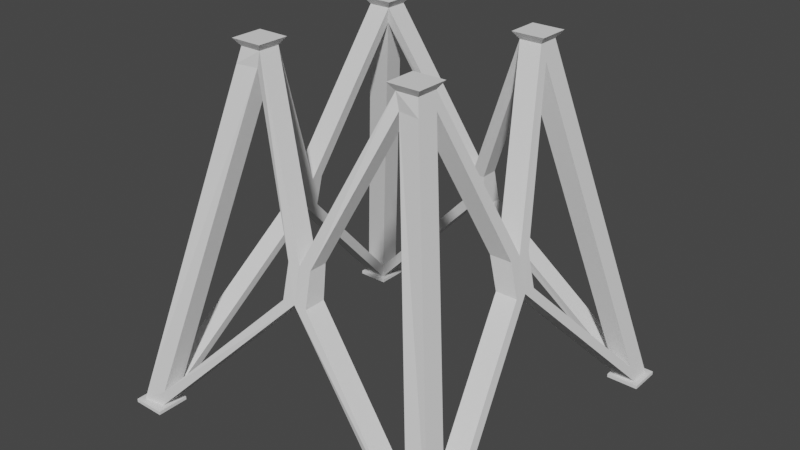 # Source: Tower_2.blend  (saved by Blender 3.3.6; exported with 4.5.12 LTS)
import bpy
from mathutils import Matrix  # noqa: F401  (used for matrix-valued properties, if any)

bpy.ops.wm.read_factory_settings(use_empty=True)
scene = bpy.context.scene
scene.name = 'Scene'

# ---- collections
col_collection = bpy.data.collections.new('Collection'); scene.collection.children.link(col_collection)

# ---- world
world_world = bpy.data.worlds.new('World'); scene.world = world_world
world_world.use_nodes = True; world_world.node_tree.nodes.clear()
_N = world_world.node_tree.nodes; _L = world_world.node_tree.links
n0 = _N.new('ShaderNodeOutputWorld'); n0.name = 'World Output'; n0.location = (300, 300)
n1 = _N.new('ShaderNodeBackground'); n1.name = 'Background'; n1.location = (10, 300)
n1.inputs[0].default_value = (0.05088, 0.05088, 0.05088, 1.0)
_L.new(n1.outputs[0], n0.inputs[0])
n0.is_active_output = True
world_world.color = (0.05088, 0.05088, 0.05088)
world_world.use_sun_shadow = False
world_world.sun_shadow_jitter_overblur = 0.0

# ---- meshes
me_cube_001 = bpy.data.meshes.new('Cube.001')
me_cube_001.from_pydata([(-11.0, -11.0, -1.0), (-10.66, -10.66, 1.0), (-11.0, -9.0, -1.0), (-10.66, -9.336, 1.0), (-9.0, -11.0, -1.0), (-9.336, -10.42, 1.0), (-9.0, -9.0, -1.0), (-9.336, -9.336, 1.0), (-11.0, -11.0, 1.0), (-11.0, -9.0, 1.0), (-9.0, -9.0, 1.0), (-9.0, -11.0, 1.0), (-5.785, -5.664, 202.4), (-5.785, -4.336, 202.4), (-4.456, -4.336, 202.4), (-4.456, -5.664, 202.4), (-6.101, -5.981, 206.5), (-6.101, -4.019, 206.5), (-4.139, -4.019, 206.5), (-4.139, -5.981, 206.5), (-4.672, -5.681, 193.5), (-6.001, -5.886, 193.5), (-6.001, -4.558, 193.5), (-4.672, -4.558, 193.5), (-10.42, -10.42, 10.98), (-9.094, -9.088, 10.98), (-9.094, -10.42, 10.98), (-10.42, -9.088, 10.98), (-0.001856, -6.726, 110.0), (-0.001856, -7.932, 110.0), (-0.7631, -7.949, 110.0), (-0.7631, -6.826, 110.0), (0.001144, -7.059, 90.74), (0.001144, -8.43, 90.74), (-0.7992, -7.097, 90.74), (-0.7992, -8.425, 90.74), (-8.007, 0.02418, 110.2), (-6.678, 0.02418, 110.2), (-8.021, -0.782, 110.2), (-6.691, -0.782, 110.2), (-8.46, 0.01185, 91.18), (-7.149, 0.01185, 91.18), (-7.153, -0.7806, 91.2), (-8.462, -0.7806, 91.2)], [], [(0, 8, 9, 2), (2, 9, 10, 6), (6, 10, 11, 4), (4, 11, 8, 0), (2, 6, 4, 0), (21, 20, 15, 12), (1, 3, 9, 8), (3, 7, 10, 9), (7, 5, 11, 10), (5, 1, 8, 11), (15, 14, 18, 19), (23, 22, 38, 39), (20, 23, 31, 30), (22, 21, 12, 13), (18, 17, 16, 19), (13, 12, 16, 17), (12, 15, 19, 16), (14, 13, 17, 18), (27, 24, 21, 22), (26, 25, 23, 20), (25, 27, 22, 23), (24, 26, 20, 21), (1, 5, 26, 24), (7, 3, 40, 41), (25, 26, 35, 34), (3, 1, 24, 27), (30, 31, 28, 29), (23, 14, 28, 31), (15, 20, 30, 29), (14, 15, 29, 28), (33, 32, 34, 35), (26, 5, 33, 35), (7, 25, 34, 32), (5, 7, 32, 33), (39, 38, 36, 37), (13, 14, 37, 36), (14, 23, 39, 37), (22, 13, 36, 38), (41, 40, 43, 42), (25, 7, 41, 42), (27, 25, 42, 43), (3, 27, 43, 40), (38, 39, 42, 43), (36, 37, 41, 40), (37, 40, 43, 38, 36, 39), (41, 37, 39, 42), (35, 34, 31, 30), (30, 35, 33, 29), (28, 32, 34, 31)])
_uv = me_cube_001.uv_layers.new(name='UVMap')
_uv.uv.foreach_set('vector', [0.375, 0.0, 0.625, 0.0, 0.625, 0.25, 0.375, 0.25, 0.375, 0.25, 0.625, 0.25, 0.625, 0.5, 0.375, 0.5, 0.375, 0.5, 0.625, 0.5, 0.625, 0.75, 0.375, 0.75, 0.375, 0.75, 0.625, 0.75, 0.625, 1.0, 0.375, 1.0, 0.125, 0.5, 0.375, 0.5, 0.375, 0.75, 0.125, 0.75, 0.833, 0.708, 0.667, 0.708, 0.667, 0.708, 0.833, 0.708, 0.833, 0.708, 0.833, 0.542, 0.875, 0.5, 0.875, 0.75, 0.833, 0.542, 0.667, 0.542, 0.625, 0.5, 0.875, 0.5, 0.667, 0.542, 0.667, 0.708, 0.625, 0.75, 0.625, 0.5, 0.667, 0.708, 0.833, 0.708, 0.875, 0.75, 0.625, 0.75, 0.667, 0.708, 0.667, 0.542, 0.667, 0.542, 0.667, 0.708, 0.667, 0.542, 0.833, 0.542, 0.833, 0.542, 0.667, 0.542, 0.667, 0.708, 0.667, 0.542, 0.667, 0.542, 0.667, 0.708, 0.833, 0.542, 0.833, 0.708, 0.833, 0.708, 0.833, 0.542, 0.667, 0.542, 0.833, 0.542, 0.833, 0.708, 0.667, 0.708, 0.833, 0.542, 0.833, 0.708, 0.833, 0.708, 0.833, 0.542, 0.833, 0.708, 0.667, 0.708, 0.667, 0.708, 0.833, 0.708, 0.667, 0.542, 0.833, 0.542, 0.833, 0.542, 0.667, 0.542, 0.833, 0.542, 0.833, 0.708, 0.833, 0.708, 0.833, 0.542, 0.667, 0.708, 0.667, 0.542, 0.667, 0.542, 0.667, 0.708, 0.667, 0.542, 0.833, 0.542, 0.833, 0.542, 0.667, 0.542, 0.833, 0.708, 0.667, 0.708, 0.667, 0.708, 0.833, 0.708, 0.833, 0.708, 0.667, 0.708, 0.667, 0.708, 0.833, 0.708, 0.667, 0.542, 0.833, 0.542, 0.833, 0.542, 0.667, 0.542, 0.667, 0.542, 0.667, 0.708, 0.667, 0.708, 0.667, 0.542, 0.833, 0.542, 0.833, 0.708, 0.833, 0.708, 0.833, 0.542, 0.667, 0.708, 0.667, 0.542, 0.667, 0.542, 0.667, 0.708, 0.667, 0.542, 0.667, 0.542, 0.667, 0.542, 0.667, 0.542, 0.667, 0.708, 0.667, 0.708, 0.667, 0.708, 0.667, 0.708, 0.667, 0.542, 0.667, 0.708, 0.667, 0.708, 0.667, 0.542, 0.667, 0.708, 0.667, 0.542, 0.667, 0.542, 0.667, 0.708, 0.667, 0.708, 0.667, 0.708, 0.667, 0.708, 0.667, 0.708, 0.667, 0.542, 0.667, 0.542, 0.667, 0.542, 0.667, 0.542, 0.667, 0.708, 0.667, 0.542, 0.667, 0.542, 0.667, 0.708, 0.667, 0.542, 0.833, 0.542, 0.833, 0.542, 0.667, 0.542, 0.833, 0.542, 0.667, 0.542, 0.667, 0.542, 0.833, 0.542, 0.667, 0.542, 0.667, 0.542, 0.667, 0.542, 0.667, 0.542, 0.833, 0.542, 0.833, 0.542, 0.833, 0.542, 0.833, 0.542, 0.667, 0.542, 0.833, 0.542, 0.833, 0.542, 0.667, 0.542, 0.667, 0.542, 0.667, 0.542, 0.667, 0.542, 0.667, 0.542, 0.833, 0.542, 0.667, 0.542, 0.667, 0.542, 0.833, 0.542, 0.833, 0.542, 0.833, 0.542, 0.833, 0.542, 0.833, 0.542, 0.833, 0.542, 0.667, 0.542, 0.667, 0.542, 0.833, 0.542, 0.833, 0.542, 0.667, 0.542, 0.667, 0.542, 0.833, 0.542, 0.667, 0.542, 0.833, 0.542, 0.833, 0.542, 0.833, 0.542, 0.833, 0.542, 0.667, 0.542, 0.0, 0.0, 0.0, 0.0, 0.0, 0.0, 0.0, 0.0, 0.667, 0.708, 0.667, 0.542, 0.667, 0.542, 0.667, 0.708, 0.0, 0.0, 0.0, 0.0, 0.0, 0.0, 0.0, 0.0, 0.0, 0.0, 0.0, 0.0, 0.0, 0.0, 0.0, 0.0])
me_cube_001.update()

# ---- objects
ob_cube = bpy.data.objects.new('Cube', me_cube_001)
ob_empty = bpy.data.objects.new('Empty', None)
ob_empty_001 = bpy.data.objects.new('Empty.001', None)

# ---- transforms, parenting, visibility, modifiers, constraints
ob_cube.location = (0.0, 0.0, 0.0)
ob_cube.scale = (1.0, 1.0, 0.1062)
_m = ob_cube.modifiers.new('Mirror', 'MIRROR')
_m.use_axis = (True, True, False)
ob_empty.location = (0.109, 3.228, 47.89)
ob_empty.rotation_euler = (1.571, 0.0, 4.712)
ob_empty.scale = (22.28, 22.28, 22.28)
ob_empty.empty_display_type = 'IMAGE'
ob_empty.empty_display_size = 5.0
ob_empty_001.location = (-3.225, 3.431, 47.89)
ob_empty_001.rotation_euler = (1.571, -0.0, 6.283)
ob_empty_001.scale = (22.28, 22.28, 22.28)
ob_empty_001.empty_display_type = 'IMAGE'
ob_empty_001.empty_display_size = 5.0

# ---- collection membership
col_collection.objects.link(ob_cube)
col_collection.objects.link(ob_empty)
col_collection.objects.link(ob_empty_001)

# ---- scene / render settings (as saved in the file)
scene.frame_start = 1; scene.frame_end = 250; scene.frame_set(0)
scene.render.engine = 'BLENDER_EEVEE_NEXT'
scene.cycles.sampling_pattern = 'TABULATED_SOBOL'
scene.cycles.use_light_tree = False
scene.view_settings.view_transform = 'Filmic'
bpy.context.view_layer.update()

# ---- added for rendering (the .blend has no active camera and no usable light): camera, sun
cam_auto = bpy.data.cameras.new('AutoCamera')
cam_auto.lens = 50.0
cam_auto.sensor_width = 36.0
cam_auto.clip_end = 1000.0
ob_auto_camera = bpy.data.objects.new('AutoCamera', cam_auto)
scene.collection.objects.link(ob_auto_camera)
ob_auto_camera.location = (35.2802, -42.3363, 39.1408)
ob_auto_camera.rotation_euler = (1.09748, -7.21219e-08, 0.694738)
scene.camera = ob_auto_camera
light_auto_sun = bpy.data.lights.new('AutoSun', 'SUN')
light_auto_sun.energy = 3.0
light_auto_sun.angle = 0.0523599
ob_auto_sun = bpy.data.objects.new('AutoSun', light_auto_sun)
scene.collection.objects.link(ob_auto_sun)
ob_auto_sun.rotation_euler = (0.872665, 0.174533, 0.523599)
bpy.context.view_layer.update()
